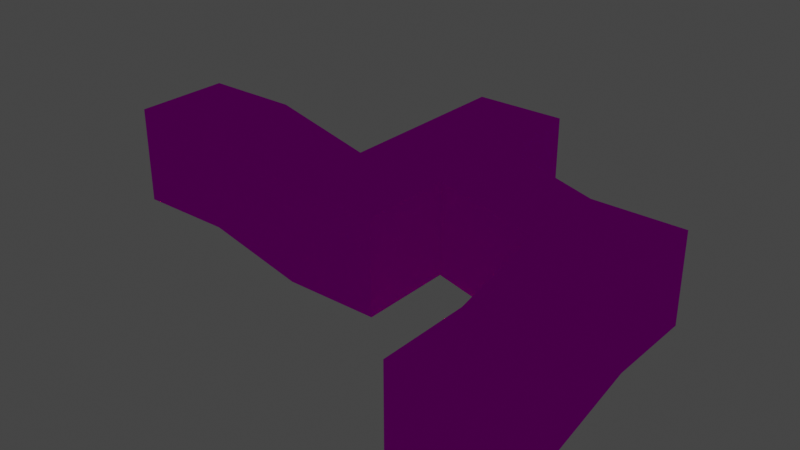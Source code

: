 # Source: models.blend  (saved by Blender 4.1.24; exported with 4.5.12 LTS)
import bpy
from mathutils import Matrix  # noqa: F401  (used for matrix-valued properties, if any)

bpy.ops.wm.read_factory_settings(use_empty=True)
scene = bpy.context.scene
scene.name = 'Scene5'

# ---- images (referenced by path relative to the original .blend; pixels are not part of the script)
import os
ASSET_DIR = os.environ.get("B2B_ASSET_DIR", "")  # directory of the original .blend (textures are referenced by path, not embedded)
HERE = os.path.dirname(os.path.abspath(__file__))  # packed textures are extracted next to this script under _unpacked/

def load_image(name, relpath, width, height, colorspace="sRGB"):
    """Load a texture the original file referenced (path relative to the .blend, or extracted next to this script)."""
    p = next((c for c in (os.path.join(HERE, relpath), os.path.join(ASSET_DIR, relpath)) if relpath and os.path.exists(c)), "")
    if p:
        img = bpy.data.images.load(p, check_existing=True)
        img.name = name
    else:  # same state as the original file: an image datablock whose file is absent (Cycles renders it pink)
        img = bpy.data.images.new(name, width, height)
        img.source = "FILE"
        img.filepath = "//" + (relpath or name)
    img.colorspace_settings.name = colorspace
    return img
img_stone3_png = load_image('stone3.png', 'stone3.png', 1024, 1024, 'sRGB')
img_stone3_skull_png = load_image('stone3_skull.png', 'stone3_skull.png', 1024, 1024, 'sRGB')

# ---- materials (node trees are filled in below, after node groups)
mat_stone3 = bpy.data.materials.new('Stone3')
mat_stone3.use_backface_culling = True
mat_stone3.use_transparent_shadow = False
mat_stone3skull = bpy.data.materials.new('Stone3Skull')
mat_stone3skull.use_backface_culling = True
mat_stone3skull.use_transparent_shadow = False

# ---- material node trees
mat_stone3.use_nodes = True; mat_stone3.node_tree.nodes.clear()
_N = mat_stone3.node_tree.nodes; _L = mat_stone3.node_tree.links
n0 = _N.new('ShaderNodeBsdfPrincipled'); n0.name = 'Principled BSDF'; n0.location = (10, 300)
n0.inputs[2].default_value = 0.0
n0.inputs[3].default_value = 1.0
n0.inputs[9].default_value = (0.0, 1.49e-08, 0.0)
n0.inputs[10].default_value = 0.0
n0.inputs[13].default_value = 0.0
n0.inputs[20].default_value = 0.0
n0.inputs[21].default_value = 1.0
n0.inputs[25].default_value = 0.0
n1 = _N.new('ShaderNodeOutputMaterial'); n1.name = 'Material Output'; n1.location = (300, 300)
n2 = _N.new('ShaderNodeTexImage'); n2.name = 'Image Texture'; n2.location = (-280, 260)
n2.image = img_stone3_png
_L.new(n0.outputs[0], n1.inputs[0])
_L.new(n2.outputs[0], n0.inputs[0])
n1.is_active_output = True
mat_stone3skull.use_nodes = True; mat_stone3skull.node_tree.nodes.clear()
_N = mat_stone3skull.node_tree.nodes; _L = mat_stone3skull.node_tree.links
n0 = _N.new('ShaderNodeBsdfPrincipled'); n0.name = 'Principled BSDF'; n0.location = (10, 300)
n0.inputs[2].default_value = 0.0
n0.inputs[3].default_value = 1.0
n0.inputs[9].default_value = (0.0, 1.49e-08, 0.0)
n0.inputs[13].default_value = 0.0
n0.inputs[20].default_value = 0.0
n0.inputs[21].default_value = 1.0
n0.inputs[25].default_value = 0.0
n1 = _N.new('ShaderNodeOutputMaterial'); n1.name = 'Material Output'; n1.location = (300, 300)
n2 = _N.new('ShaderNodeTexImage'); n2.name = 'Image Texture'; n2.location = (-280, 260)
n2.image = img_stone3_skull_png
_L.new(n0.outputs[0], n1.inputs[0])
_L.new(n2.outputs[0], n0.inputs[0])
n1.is_active_output = True

# ---- world
world_world_004 = bpy.data.worlds.new('World.004'); scene.world = world_world_004
world_world_004.use_nodes = True; world_world_004.node_tree.nodes.clear()
_N = world_world_004.node_tree.nodes; _L = world_world_004.node_tree.links
n0 = _N.new('ShaderNodeBackground'); n0.name = 'Background'; n0.location = (10, 300)
n0.inputs[0].default_value = (0.05, 0.05, 0.05, 1.0)
n1 = _N.new('ShaderNodeOutputWorld'); n1.name = 'World Output'; n1.location = (300, 300)
_L.new(n0.outputs[0], n1.inputs[0])
n1.is_active_output = True
world_world_004.use_sun_shadow = False
world_world_004.sun_shadow_jitter_overblur = 0.0

# ---- lights
light_point_008 = bpy.data.lights.new('Point.008', 'POINT')
light_point_008.color = (1.0, 0.2211, 0.06682)
light_point_008.transmission_factor = 0.0
light_point_008.energy = 500.0
light_point_008.shadow_soft_size = 1.0
light_point_008.shadow_maximum_resolution = 0.006
light_point_008.use_absolute_resolution = True
light_point_009 = bpy.data.lights.new('Point.009', 'POINT')
light_point_009.color = (0.164, 0.1422, 1.0)
light_point_009.transmission_factor = 0.0
light_point_009.energy = 500.0
light_point_009.shadow_soft_size = 1.0
light_point_009.shadow_maximum_resolution = 0.006
light_point_009.use_absolute_resolution = True
light_point_010 = bpy.data.lights.new('Point.010', 'POINT')
light_point_010.color = (1.0, 0.4135, 0.1123)
light_point_010.transmission_factor = 0.0
light_point_010.energy = 500.0
light_point_010.shadow_soft_size = 1.0
light_point_010.shadow_maximum_resolution = 0.006
light_point_010.use_absolute_resolution = True

# ---- meshes
me_cube_003 = bpy.data.meshes.new('Cube.003')
me_cube_003.from_pydata([(1.0, 1.0, 1.0), (1.0, 1.0, -1.0), (1.0, -1.0, 1.0), (1.0, -1.0, -1.0), (-1.0, 1.0, 1.0), (-1.0, 1.0, -1.0), (-1.0, -1.0, 1.0), (-1.0, -1.0, -1.0), (1.0, 3.0, 1.5), (1.0, 3.0, -0.5), (-1.0, 3.0, -0.5), (-1.0, 3.0, 1.5), (1.0, 5.0, 1.5), (1.0, 5.0, -0.5), (-1.0, 5.0, -0.5), (-1.0, 5.0, 1.5), (-3.0, 3.0, 0.0), (-3.0, 3.0, 2.0), (-3.0, 5.0, 0.0), (-3.0, 5.0, 2.0), (-5.0, 3.0, 0.0), (-5.0, 3.0, 2.0), (-5.0, 5.0, 0.0), (-5.0, 5.0, 2.0), (-3.0, 7.0, 0.0), (-3.0, 7.0, 2.0), (-5.0, 7.0, 0.0), (-5.0, 7.0, 2.0), (-3.0, 1.0, 0.0), (-3.0, 1.0, 2.0), (-5.0, 1.0, 0.0), (-5.0, 1.0, 2.0), (-7.0, 3.0, 0.5), (-7.0, 3.0, 2.5), (-7.0, 1.0, 0.5), (-7.0, 1.0, 2.5), (-9.0, 3.0, 0.5), (-9.0, 3.0, 2.5), (-9.0, 1.0, 0.5), (-9.0, 1.0, 2.5)], [], [(0, 1, 3, 2), (2, 3, 7, 6), (6, 7, 5, 4), (0, 4, 11, 8), (2, 6, 4, 0), (7, 3, 1, 5), (10, 9, 13, 14), (5, 1, 9, 10), (4, 5, 10, 11), (1, 0, 8, 9), (15, 14, 13, 12), (14, 15, 19, 18), (8, 11, 15, 12), (9, 8, 12, 13), (16, 18, 22, 20), (15, 11, 17, 19), (11, 10, 16, 17), (10, 14, 18, 16), (21, 20, 22, 23), (16, 20, 30, 28), (19, 17, 21, 23), (19, 23, 27, 25), (24, 25, 27, 26), (23, 22, 26, 27), (18, 19, 25, 24), (22, 18, 24, 26), (29, 28, 30, 31), (17, 16, 28, 29), (21, 17, 29, 31), (21, 31, 35, 33), (33, 35, 39, 37), (31, 30, 34, 35), (20, 21, 33, 32), (30, 20, 32, 34), (36, 37, 39, 38), (35, 34, 38, 39), (34, 32, 36, 38), (32, 33, 37, 36)])
me_cube_003.polygons.foreach_set('material_index', [0, 1, 0, 0, 0, 1, 0, 0, 0, 0, 0, 0, 0, 0, 0, 0, 0, 0, 0, 0, 0, 0, 1, 0, 0, 1, 0, 0, 0, 0, 0, 0, 0, 0, 1, 0, 1, 0])
_uv = me_cube_003.uv_layers.new(name='UVMap')
_uv.uv.foreach_set('vector', [0.0, 0.0625, 1.0, 0.0625, 1.0, 1.0, 0.0, 1.0, 2.98e-08, 1.0, 0.0, 2.98e-08, 1.0, 0.0, 1.0, 1.0, 0.0, 0.0, 1.0, 0.0, 1.0, 0.9375, 0.0, 0.9375, 0.0, 0.0625, 1.0, 0.0625, 1.0, 0.9375, 0.0, 0.9375, 0.0, 0.0, 1.0, 0.0, 1.0, 0.9375, 0.0, 0.9375, 1.0, 1.0, 0.0, 1.0, 0.0, 0.0625, 1.0, 0.0625, 0.0625, 0.0625, 1.0, 0.0625, 1.0, 1.0, 0.0625, 1.0, 0.0, 0.0625, 1.0, 0.0625, 1.0, 0.9375, 0.0, 0.9375, 0.0, 0.0625, 1.0, 0.0625, 1.0, 1.0, 0.0, 1.0, 0.0, 0.0625, 1.0, 0.0625, 1.0, 0.9375, 0.0, 0.9375, 0.0, 0.0625, 1.0, 0.0625, 1.0, 1.0, 0.0, 1.0, 0.0, 0.0625, 1.0, 0.0625, 1.0, 1.0, 0.0, 1.0, 0.0, 0.0625, 0.9375, 0.0625, 0.9375, 1.0, 0.0, 1.0, 0.0, 0.0625, 1.0, 0.0625, 1.0, 1.0, 0.0, 1.0, 0.0625, 0.0625, 0.9375, 0.0625, 0.9375, 1.0, 0.0625, 1.0, 0.0, 0.0625, 1.0, 0.0625, 1.0, 0.9375, 0.0, 0.9375, 0.0, 0.0, 1.0, 0.0, 1.0, 1.0, 0.0, 1.0, 0.0, 0.0625, 1.0, 0.0625, 1.0, 0.9375, 0.0, 0.9375, 0.0, 0.0, 1.0, 0.0, 1.0, 0.9375, 0.0, 0.9375, 0.0, 0.0625, 0.9375, 0.0625, 0.9375, 1.0, 0.0, 1.0, 0.0625, 0.0625, 0.9375, 0.0625, 0.9375, 1.0, 0.0625, 1.0, 0.0, 0.0625, 1.0, 0.0625, 1.0, 1.0, 0.0, 1.0, 1.0, 0.0, 1.0, 1.0, 0.0, 1.0, 0.0, 0.0, 0.0, 0.0625, 1.0, 0.0625, 1.0, 1.0, 0.0, 1.0, 0.0, 0.0, 1.0, 0.0, 1.0, 1.0, 0.0, 1.0, 0.0, 0.0625, 1.0, 0.0625, 1.0, 1.0, 0.0, 1.0, 0.0, 0.0, 1.0, 0.0, 1.0, 0.9375, 0.0, 0.9375, 0.0, 0.0, 1.0, 0.0, 1.0, 1.0, 0.0, 1.0, 0.0625, 0.0625, 1.0, 0.0625, 1.0, 1.0, 0.0625, 1.0, 0.0, 0.0625, 1.0, 0.0625, 1.0, 0.9375, 0.0, 0.9375, 0.0, 0.0625, 1.0, 0.0625, 1.0, 1.0, 0.0, 1.0, 0.0, 0.0625, 1.0, 0.0625, 1.0, 0.9375, 0.0, 0.9375, 0.0, 0.0, 1.0, 0.0, 1.0, 0.9375, 0.0, 0.9375, 0.0, 0.0625, 1.0, 0.0625, 1.0, 0.9375, 0.0, 0.9375, 1.0, 0.0, 1.0, 1.0, 0.0, 1.0, 0.0, 0.0, 0.0, 0.0625, 1.0, 0.0625, 1.0, 1.0, 0.0, 1.0, 0.0, 0.0625, 1.0, 0.0625, 1.0, 1.0, 0.0, 1.0, 0.0, 0.0625, 1.0, 0.0625, 1.0, 1.0, 0.0, 1.0])
me_cube_003.materials.append(mat_stone3)
me_cube_003.materials.append(mat_stone3skull)
me_cube_003.update()

# ---- objects
ob_cube_003 = bpy.data.objects.new('Cube.003', me_cube_003)
ob_point_008 = bpy.data.objects.new('Point.008', light_point_008)
ob_point_009 = bpy.data.objects.new('Point.009', light_point_009)
ob_point_010 = bpy.data.objects.new('Point.010', light_point_010)

# ---- transforms, parenting, visibility, modifiers, constraints
ob_cube_003.location = (0.0, 0.0, 1.0)
ob_point_008.location = (0.0, 0.0, 0.9908)
ob_point_009.location = (-3.922, 6.061, 1.724)
ob_point_010.location = (-8.129, 2.009, 1.839)

# ---- collection membership
scene.collection.objects.link(ob_cube_003)
scene.collection.objects.link(ob_point_008)
scene.collection.objects.link(ob_point_009)
scene.collection.objects.link(ob_point_010)

# ---- scene / render settings (as saved in the file)
scene.frame_start = 1; scene.frame_end = 250; scene.frame_set(1)
scene.render.engine = 'BLENDER_EEVEE_NEXT'
scene.render.image_settings.exr_codec = 'NONE'
scene.render.simplify_subdivision_render = 0
scene.render.simplify_child_particles_render = 0.0
scene.cycles.sampling_pattern = 'TABULATED_SOBOL'
scene.eevee.use_shadows = False
scene.eevee.ray_tracing_options.trace_max_roughness = 0.0
scene.view_settings.view_transform = 'Filmic'
bpy.context.view_layer.update()

# ---- added for rendering (the .blend has no active camera): camera
cam_auto = bpy.data.cameras.new('AutoCamera')
cam_auto.lens = 50.0
cam_auto.sensor_width = 36.0
cam_auto.clip_end = 1000.0
ob_auto_camera = bpy.data.objects.new('AutoCamera', cam_auto)
scene.collection.objects.link(ob_auto_camera)
ob_auto_camera.location = (8.28321, -11.7398, 11.5766)
ob_auto_camera.rotation_euler = (1.09748, -7.21219e-08, 0.694738)
scene.camera = ob_auto_camera
bpy.context.view_layer.update()
